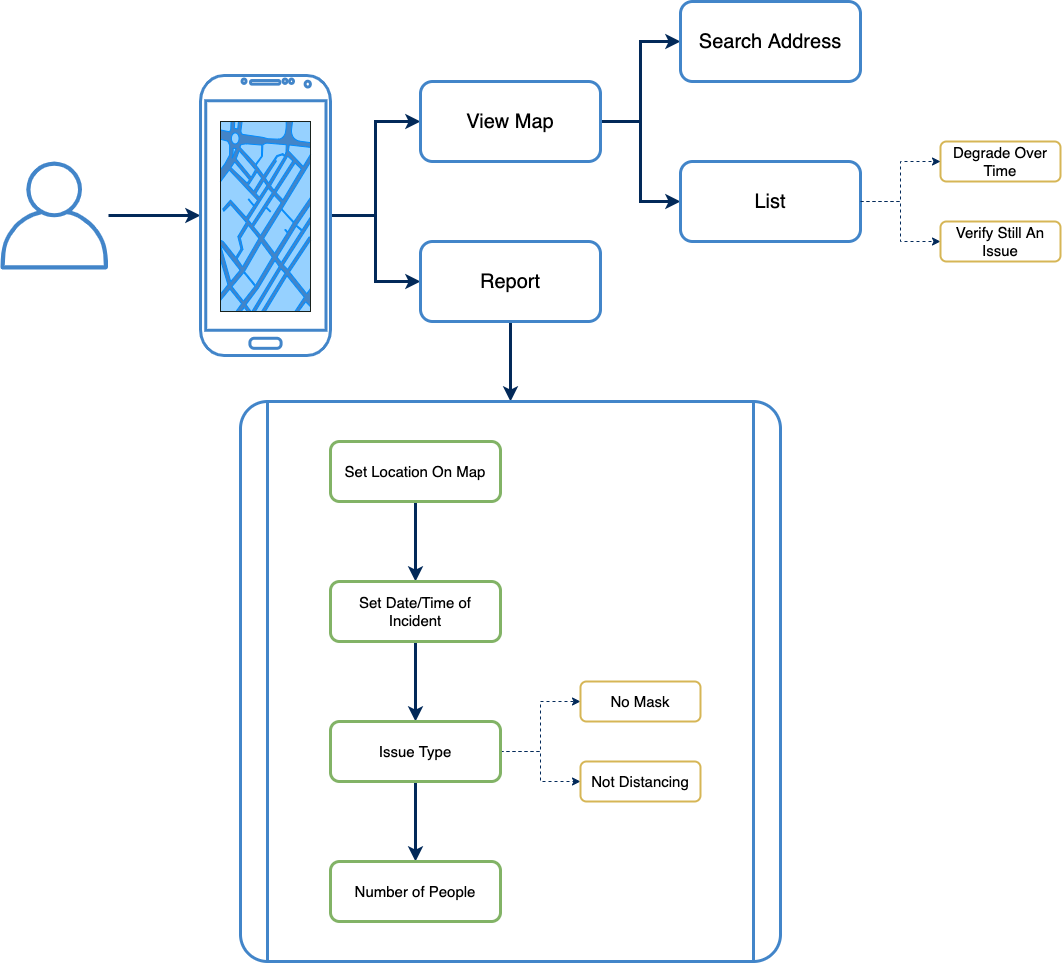

The diagram above was exported from draw.io. Its source (the exported page's mxGraphModel, read from the mxfile embedded in the PNG):
<mxGraphModel dx="1554" dy="736" grid="1" gridSize="10" guides="1" tooltips="1" connect="1" arrows="1" fold="1" page="1" pageScale="1" pageWidth="850" pageHeight="1100" math="0" shadow="0">
  <root>
    <mxCell id="0" />
    <mxCell id="1" parent="0" />
    <mxCell id="XCgtEvL2SRWTtnxT3XYo-3" style="edgeStyle=orthogonalEdgeStyle;rounded=0;orthogonalLoop=1;jettySize=auto;html=1;strokeWidth=3;strokeColor=#022959;" edge="1" parent="1" source="XCgtEvL2SRWTtnxT3XYo-1" target="XCgtEvL2SRWTtnxT3XYo-2">
      <mxGeometry relative="1" as="geometry" />
    </mxCell>
    <mxCell id="XCgtEvL2SRWTtnxT3XYo-1" value="" style="outlineConnect=0;fontColor=#232F3E;gradientColor=none;strokeColor=none;dashed=0;verticalLabelPosition=bottom;verticalAlign=top;align=center;html=1;fontSize=12;fontStyle=0;aspect=fixed;pointerEvents=1;shape=mxgraph.aws4.user;fillColor=#4285C9;" vertex="1" parent="1">
      <mxGeometry x="140" y="240" width="108" height="108" as="geometry" />
    </mxCell>
    <mxCell id="XCgtEvL2SRWTtnxT3XYo-7" style="edgeStyle=orthogonalEdgeStyle;rounded=0;orthogonalLoop=1;jettySize=auto;html=1;entryX=0;entryY=0.5;entryDx=0;entryDy=0;strokeColor=#022959;strokeWidth=3;" edge="1" parent="1" source="XCgtEvL2SRWTtnxT3XYo-2" target="XCgtEvL2SRWTtnxT3XYo-5">
      <mxGeometry relative="1" as="geometry" />
    </mxCell>
    <mxCell id="XCgtEvL2SRWTtnxT3XYo-8" style="edgeStyle=orthogonalEdgeStyle;rounded=0;orthogonalLoop=1;jettySize=auto;html=1;entryX=0;entryY=0.5;entryDx=0;entryDy=0;strokeColor=#022959;strokeWidth=3;" edge="1" parent="1" source="XCgtEvL2SRWTtnxT3XYo-2" target="XCgtEvL2SRWTtnxT3XYo-6">
      <mxGeometry relative="1" as="geometry" />
    </mxCell>
    <mxCell id="XCgtEvL2SRWTtnxT3XYo-2" value="" style="verticalLabelPosition=bottom;verticalAlign=top;html=1;shadow=0;dashed=0;strokeWidth=3;shape=mxgraph.android.phone2;strokeColor=#4285C9;" vertex="1" parent="1">
      <mxGeometry x="340" y="154" width="130" height="280" as="geometry" />
    </mxCell>
    <mxCell id="XCgtEvL2SRWTtnxT3XYo-4" value="" style="verticalLabelPosition=bottom;verticalAlign=top;html=1;shadow=0;dashed=0;strokeWidth=1;shape=mxgraph.ios.iBgMap;strokeColor=#18211b;strokeColor2=#008cff;fillColor2=#96D1FF;fillColor=#4285C9;" vertex="1" parent="1">
      <mxGeometry x="360" y="200" width="90" height="190" as="geometry" />
    </mxCell>
    <mxCell id="XCgtEvL2SRWTtnxT3XYo-10" value="" style="edgeStyle=orthogonalEdgeStyle;rounded=0;orthogonalLoop=1;jettySize=auto;html=1;strokeColor=#022959;strokeWidth=3;" edge="1" parent="1" source="XCgtEvL2SRWTtnxT3XYo-5" target="XCgtEvL2SRWTtnxT3XYo-9">
      <mxGeometry relative="1" as="geometry" />
    </mxCell>
    <mxCell id="XCgtEvL2SRWTtnxT3XYo-12" style="edgeStyle=orthogonalEdgeStyle;rounded=0;orthogonalLoop=1;jettySize=auto;html=1;entryX=0;entryY=0.5;entryDx=0;entryDy=0;strokeColor=#022959;strokeWidth=3;" edge="1" parent="1" source="XCgtEvL2SRWTtnxT3XYo-5" target="XCgtEvL2SRWTtnxT3XYo-11">
      <mxGeometry relative="1" as="geometry" />
    </mxCell>
    <mxCell id="XCgtEvL2SRWTtnxT3XYo-5" value="&lt;font style=&quot;font-size: 20px&quot;&gt;View Map&lt;/font&gt;" style="rounded=1;whiteSpace=wrap;html=1;strokeColor=#4285C9;strokeWidth=3;fillColor=none;" vertex="1" parent="1">
      <mxGeometry x="560" y="160" width="180" height="80" as="geometry" />
    </mxCell>
    <mxCell id="XCgtEvL2SRWTtnxT3XYo-16" value="" style="edgeStyle=orthogonalEdgeStyle;rounded=0;orthogonalLoop=1;jettySize=auto;html=1;strokeColor=#022959;strokeWidth=3;" edge="1" parent="1" source="XCgtEvL2SRWTtnxT3XYo-6" target="XCgtEvL2SRWTtnxT3XYo-15">
      <mxGeometry relative="1" as="geometry" />
    </mxCell>
    <mxCell id="XCgtEvL2SRWTtnxT3XYo-6" value="&lt;font style=&quot;font-size: 20px&quot;&gt;Report&lt;/font&gt;" style="rounded=1;whiteSpace=wrap;html=1;strokeColor=#4285C9;strokeWidth=3;fillColor=none;" vertex="1" parent="1">
      <mxGeometry x="560" y="320" width="180" height="80" as="geometry" />
    </mxCell>
    <mxCell id="XCgtEvL2SRWTtnxT3XYo-9" value="&lt;font style=&quot;font-size: 20px&quot;&gt;Search Address&lt;/font&gt;" style="rounded=1;whiteSpace=wrap;html=1;strokeColor=#4285C9;strokeWidth=3;fillColor=none;" vertex="1" parent="1">
      <mxGeometry x="820" y="80" width="180" height="80" as="geometry" />
    </mxCell>
    <mxCell id="XCgtEvL2SRWTtnxT3XYo-30" value="" style="edgeStyle=orthogonalEdgeStyle;rounded=0;orthogonalLoop=1;jettySize=auto;html=1;dashed=1;strokeColor=#022959;strokeWidth=1;" edge="1" parent="1" source="XCgtEvL2SRWTtnxT3XYo-11" target="XCgtEvL2SRWTtnxT3XYo-29">
      <mxGeometry relative="1" as="geometry" />
    </mxCell>
    <mxCell id="XCgtEvL2SRWTtnxT3XYo-11" value="&lt;font style=&quot;font-size: 20px&quot;&gt;List&lt;/font&gt;" style="rounded=1;whiteSpace=wrap;html=1;strokeColor=#4285C9;strokeWidth=3;fillColor=none;" vertex="1" parent="1">
      <mxGeometry x="820" y="240" width="180" height="80" as="geometry" />
    </mxCell>
    <mxCell id="XCgtEvL2SRWTtnxT3XYo-15" value="" style="shape=process;whiteSpace=wrap;html=1;backgroundOutline=1;rounded=1;strokeColor=#4285C9;strokeWidth=3;fillColor=none;size=0;arcSize=5;" vertex="1" parent="1">
      <mxGeometry x="380" y="480" width="540" height="560" as="geometry" />
    </mxCell>
    <mxCell id="XCgtEvL2SRWTtnxT3XYo-19" value="" style="edgeStyle=orthogonalEdgeStyle;rounded=0;orthogonalLoop=1;jettySize=auto;html=1;strokeColor=#022959;strokeWidth=3;" edge="1" parent="1" source="XCgtEvL2SRWTtnxT3XYo-17" target="XCgtEvL2SRWTtnxT3XYo-18">
      <mxGeometry relative="1" as="geometry" />
    </mxCell>
    <mxCell id="XCgtEvL2SRWTtnxT3XYo-17" value="&lt;font style=&quot;font-size: 15px&quot;&gt;Set Location On Map&lt;/font&gt;" style="rounded=1;whiteSpace=wrap;html=1;strokeColor=#82b366;strokeWidth=3;fillColor=none;" vertex="1" parent="1">
      <mxGeometry x="470" y="520" width="170" height="60" as="geometry" />
    </mxCell>
    <mxCell id="XCgtEvL2SRWTtnxT3XYo-21" value="" style="edgeStyle=orthogonalEdgeStyle;rounded=0;orthogonalLoop=1;jettySize=auto;html=1;strokeColor=#022959;strokeWidth=3;" edge="1" parent="1" source="XCgtEvL2SRWTtnxT3XYo-18" target="XCgtEvL2SRWTtnxT3XYo-20">
      <mxGeometry relative="1" as="geometry" />
    </mxCell>
    <mxCell id="XCgtEvL2SRWTtnxT3XYo-18" value="&lt;font style=&quot;font-size: 15px&quot;&gt;Set Date/Time of Incident&lt;/font&gt;" style="rounded=1;whiteSpace=wrap;html=1;strokeColor=#82b366;strokeWidth=3;fillColor=none;" vertex="1" parent="1">
      <mxGeometry x="470" y="660" width="170" height="60" as="geometry" />
    </mxCell>
    <mxCell id="XCgtEvL2SRWTtnxT3XYo-23" value="" style="edgeStyle=orthogonalEdgeStyle;rounded=0;orthogonalLoop=1;jettySize=auto;html=1;strokeColor=#022959;strokeWidth=1;dashed=1;" edge="1" parent="1" source="XCgtEvL2SRWTtnxT3XYo-20" target="XCgtEvL2SRWTtnxT3XYo-22">
      <mxGeometry relative="1" as="geometry" />
    </mxCell>
    <mxCell id="XCgtEvL2SRWTtnxT3XYo-25" style="edgeStyle=orthogonalEdgeStyle;rounded=0;orthogonalLoop=1;jettySize=auto;html=1;exitX=1;exitY=0.5;exitDx=0;exitDy=0;entryX=0;entryY=0.5;entryDx=0;entryDy=0;dashed=1;strokeColor=#022959;strokeWidth=1;" edge="1" parent="1" source="XCgtEvL2SRWTtnxT3XYo-20" target="XCgtEvL2SRWTtnxT3XYo-24">
      <mxGeometry relative="1" as="geometry" />
    </mxCell>
    <mxCell id="XCgtEvL2SRWTtnxT3XYo-27" value="" style="edgeStyle=orthogonalEdgeStyle;rounded=0;orthogonalLoop=1;jettySize=auto;html=1;strokeColor=#022959;strokeWidth=3;" edge="1" parent="1" source="XCgtEvL2SRWTtnxT3XYo-20" target="XCgtEvL2SRWTtnxT3XYo-26">
      <mxGeometry relative="1" as="geometry" />
    </mxCell>
    <mxCell id="XCgtEvL2SRWTtnxT3XYo-20" value="&lt;font style=&quot;font-size: 15px&quot;&gt;Issue Type&lt;/font&gt;" style="rounded=1;whiteSpace=wrap;html=1;strokeColor=#82b366;strokeWidth=3;fillColor=none;" vertex="1" parent="1">
      <mxGeometry x="470" y="800" width="170" height="60" as="geometry" />
    </mxCell>
    <mxCell id="XCgtEvL2SRWTtnxT3XYo-22" value="&lt;font style=&quot;font-size: 15px&quot;&gt;No Mask&lt;/font&gt;" style="rounded=1;whiteSpace=wrap;html=1;strokeColor=#d6b656;strokeWidth=2;fillColor=none;" vertex="1" parent="1">
      <mxGeometry x="720" y="760" width="120" height="40" as="geometry" />
    </mxCell>
    <mxCell id="XCgtEvL2SRWTtnxT3XYo-24" value="&lt;font style=&quot;font-size: 15px&quot;&gt;Not Distancing&lt;/font&gt;" style="rounded=1;whiteSpace=wrap;html=1;strokeColor=#d6b656;strokeWidth=2;fillColor=none;" vertex="1" parent="1">
      <mxGeometry x="720" y="840" width="120" height="40" as="geometry" />
    </mxCell>
    <mxCell id="XCgtEvL2SRWTtnxT3XYo-26" value="&lt;font style=&quot;font-size: 15px&quot;&gt;Number of People&lt;/font&gt;" style="rounded=1;whiteSpace=wrap;html=1;strokeColor=#82b366;strokeWidth=3;fillColor=none;" vertex="1" parent="1">
      <mxGeometry x="470" y="940" width="170" height="60" as="geometry" />
    </mxCell>
    <mxCell id="XCgtEvL2SRWTtnxT3XYo-28" value="&lt;font style=&quot;font-size: 15px&quot;&gt;Degrade Over Time&lt;/font&gt;" style="rounded=1;whiteSpace=wrap;html=1;strokeColor=#d6b656;strokeWidth=2;fillColor=none;" vertex="1" parent="1">
      <mxGeometry x="1080" y="220" width="120" height="40" as="geometry" />
    </mxCell>
    <mxCell id="XCgtEvL2SRWTtnxT3XYo-29" value="&lt;font style=&quot;font-size: 15px&quot;&gt;Verify Still An Issue&lt;/font&gt;" style="rounded=1;whiteSpace=wrap;html=1;strokeColor=#d6b656;strokeWidth=2;fillColor=none;" vertex="1" parent="1">
      <mxGeometry x="1080" y="300" width="120" height="40" as="geometry" />
    </mxCell>
    <mxCell id="XCgtEvL2SRWTtnxT3XYo-31" value="" style="edgeStyle=orthogonalEdgeStyle;rounded=0;orthogonalLoop=1;jettySize=auto;html=1;dashed=1;strokeColor=#022959;strokeWidth=1;exitX=1;exitY=0.5;exitDx=0;exitDy=0;entryX=0;entryY=0.5;entryDx=0;entryDy=0;" edge="1" parent="1" source="XCgtEvL2SRWTtnxT3XYo-11" target="XCgtEvL2SRWTtnxT3XYo-28">
      <mxGeometry relative="1" as="geometry">
        <mxPoint x="1010" y="290" as="sourcePoint" />
        <mxPoint x="1090" y="330" as="targetPoint" />
      </mxGeometry>
    </mxCell>
  </root>
</mxGraphModel>